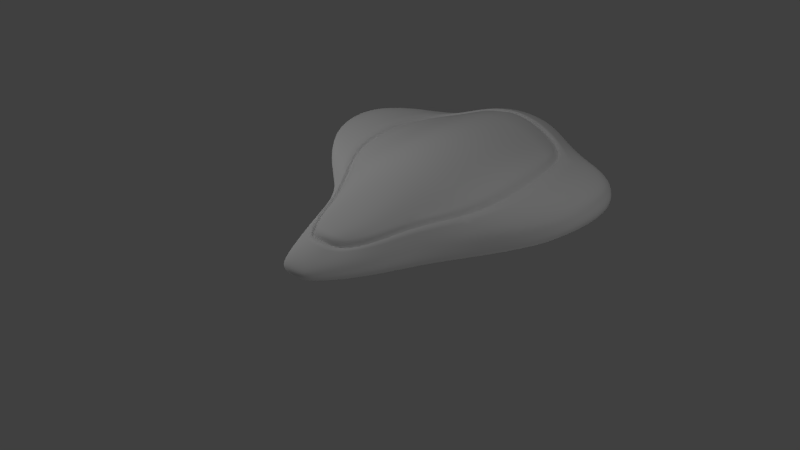 # Source: BikeSeatShip.blend  (saved by Blender 2.63.0; exported with 4.5.12 LTS)
import bpy
from mathutils import Matrix  # noqa: F401  (used for matrix-valued properties, if any)

bpy.ops.wm.read_factory_settings(use_empty=True)
scene = bpy.context.scene
scene.name = 'Scene'

# ---- collections
col_collection_1 = bpy.data.collections.new('Collection 1'); scene.collection.children.link(col_collection_1)

# ---- world
world_world = bpy.data.worlds.new('World'); scene.world = world_world
world_world.color = (0.05088, 0.05088, 0.05088)
world_world.use_sun_shadow = False
world_world.sun_shadow_jitter_overblur = 0.0
world_world.cycles.sampling_method = 'MANUAL'
world_world.cycles.sample_map_resolution = 256

# ---- cameras
cam_camera = bpy.data.cameras.new('Camera')
cam_camera.clip_end = 100.0
cam_camera.lens = 35.0
cam_camera.sensor_width = 32.0
cam_camera.sensor_height = 18.0
cam_camera.ortho_scale = 7.314
cam_camera.dof.focus_distance = 0.0
cam_camera.dof.aperture_fstop = 128.0

# ---- lights
light_point_002 = bpy.data.lights.new('Point.002', 'POINT')
light_point_002.transmission_factor = 0.0
light_point_002.energy = 80.0
light_point_002.shadow_buffer_clip_start = 0.5
light_point_002.shadow_soft_size = 1.0
light_point_002.shadow_maximum_resolution = 0.006
light_point_002.use_absolute_resolution = True
light_point_002.cycles.use_multiple_importance_sampling = False
light_point_001 = bpy.data.lights.new('Point.001', 'POINT')
light_point_001.transmission_factor = 0.0
light_point_001.energy = 46.0
light_point_001.shadow_buffer_clip_start = 0.5
light_point_001.shadow_soft_size = 1.0
light_point_001.shadow_maximum_resolution = 0.006
light_point_001.use_absolute_resolution = True
light_point_001.cycles.use_multiple_importance_sampling = False
light_point = bpy.data.lights.new('Point', 'POINT')
light_point.transmission_factor = 0.0
light_point.energy = 100.0
light_point.shadow_buffer_clip_start = 0.5
light_point.shadow_soft_size = 1.0
light_point.shadow_maximum_resolution = 0.006
light_point.use_absolute_resolution = True
light_point.cycles.use_multiple_importance_sampling = False
light_lamp = bpy.data.lights.new('Lamp', 'POINT')
light_lamp.transmission_factor = 0.0
light_lamp.cutoff_distance = 30.0
light_lamp.energy = 100.0
light_lamp.shadow_buffer_clip_start = 1.001
light_lamp.shadow_soft_size = 1.0
light_lamp.shadow_maximum_resolution = 0.006
light_lamp.use_absolute_resolution = True
light_lamp.cycles.use_multiple_importance_sampling = False

# ---- meshes
me_plane = bpy.data.meshes.new('Plane')
me_plane.from_pydata([(-0.2331, 1.295, 0.5998), (-0.2331, 0.7391, 0.5998), (5.981e-08, 0.3433, 0.5817), (-0.2331, 0.3433, 0.5361), (1.242e-07, 0.7391, 0.6454), (2.335e-07, 1.307, 0.6454), (-0.4184, 0.7772, 0.531), (-0.4179, 1.246, 0.5272), (-0.1929, -0.05597, 0.3778), (-8.618e-09, -0.05597, 0.3978), (-5.38e-08, -0.2745, 0.3241), (-0.1512, -0.2581, 0.3136), (-0.3041, 0.009378, 0.3324), (-0.4184, 0.3814, 0.45), (-0.2385, -0.2069, 0.2863), (-6.537e-08, -0.4068, 0.2849), (-0.07873, -0.3914, 0.2773), (-0.1242, -0.3648, 0.2579), (-0.5976, 0.8161, 0.5137), (-0.5439, 1.114, 0.5137), (-0.4833, 0.2662, 0.3806), (-0.5976, 0.4541, 0.45), (-0.2271, 1.338, 0.5841), (2.376e-07, 1.354, 0.6337), (-0.428, 1.287, 0.5052), (-0.3311, -0.005326, 0.2935), (-0.2545, -0.2292, 0.2434), (-6.764e-08, -0.4328, 0.2419), (-0.06389, -0.4202, 0.2336), (-0.1323, -0.3827, 0.2125), (-0.6741, 0.8297, 0.4905), (-0.5804, 1.138, 0.4905), (-0.5269, 0.2605, 0.3458), (-0.658, 0.455, 0.4213), (-0.2474, 1.338, 0.6022), (2.376e-07, 1.354, 0.6436), (-0.4483, 1.287, 0.5232), (-0.3513, -0.005326, 0.3116), (-0.2748, -0.2292, 0.2615), (-6.764e-08, -0.4328, 0.26), (-0.08107, -0.4202, 0.2517), (-0.1526, -0.3827, 0.2306), (-0.6944, 0.8297, 0.5086), (-0.6006, 1.138, 0.5086), (-0.5472, 0.2605, 0.3639), (-0.6783, 0.455, 0.4393), (-1.111e-07, -0.5895, 0.203), (-0.08107, -0.5769, 0.1947), (-0.1526, -0.5313, 0.182), (-1.17e-07, -0.6569, 0.1524), (-0.08107, -0.6442, 0.1464), (-0.1526, -0.5934, 0.1411), (-1.174e-07, -0.6615, 0.1179), (-0.08107, -0.6488, 0.1166), (-0.1526, -0.6007, 0.1113), (-1.157e-07, -0.6417, 0.0775), (-0.08107, -0.6291, 0.0793), (-0.1351, -0.5945, 0.08134), (-1.066, 0.8775, 0.5086), (-0.9246, 1.138, 0.5086), (-1.027, 0.548, 0.4341), (-1.133, 0.8786, 0.4791), (-1.022, 1.107, 0.482), (-1.082, 0.5703, 0.4173), (-0.4296, -0.005326, 0.2151), (-0.3417, -0.2459, 0.1869), (-0.6283, 0.2216, 0.2674), (-0.4368, -0.005326, 0.1379), (-0.3441, -0.2816, 0.1315), (-0.6328, 0.2216, 0.1951), (-1.161, 0.8814, 0.4192), (-1.047, 1.075, 0.4323), (-1.107, 0.579, 0.3564), (-0.4141, -0.005326, 0.08762), (-0.3212, -0.3045, 0.09791), (-0.6197, 0.2216, 0.1367), (-0.2148, 0.1622, 0.4643), (2.589e-08, 0.1257, 0.4815), (-0.3712, 0.2277, 0.4014), (-0.2474, 1.47, 0.583), (2.492e-07, 1.486, 0.6093), (-0.4483, 1.419, 0.489), (-0.2474, 1.499, 0.5398), (2.527e-07, 1.527, 0.5694), (-0.4144, 1.452, 0.4456), (-0.2474, 1.496, 0.4767), (2.523e-07, 1.523, 0.5029), (-0.2474, 1.225, 0.4767), (2.263e-07, 1.225, 0.5029), (-0.3261, 1.465, 0.4199), (-0.3261, 1.225, 0.4199), (-0.6843, 1.289, 0.4847), (-0.702, 1.314, 0.4354), (1.204e-07, 0.6958, 0.08682), (-0.1145, 0.6997, 0.09304), (-0.2481, 0.7214, 0.1026), (2.456e-07, 1.445, 0.2274), (-0.1072, 1.445, 0.2292), (-0.2352, 1.446, 0.2299), (2.464e-07, 1.455, 0.2924), (-0.1386, 1.456, 0.2931), (2.461e-07, 1.452, 0.3462), (-0.1505, 1.457, 0.348), (2.263e-07, 1.225, 0.3313), (-0.1505, 1.225, 0.3331), (-0.2405, 1.451, 0.2984), (-0.2405, 1.225, 0.2835), (-0.3086, 1.445, 0.3311), (-0.3086, 1.225, 0.3069), (-0.3396, 1.434, 0.2894), (-0.2329, 1.453, 0.2546), (-0.3568, 1.432, 0.2634), (-1.075, 0.5958, 0.3037), (-1.01, 1.064, 0.3826), (-1.135, 0.8745, 0.3615), (-0.7076, 1.29, 0.3653), (-0.7076, 1.242, 0.3259), (-0.5952, 0.2422, 0.1024), (-0.2926, -0.3045, 0.06475), (-0.3799, 0.03084, 0.04613), (-0.7257, 0.8306, 0.2214), (-0.428, 0.764, 0.1465), (-0.09926, 0.0009542, 0.006841), (-0.086, -0.2831, 0.02428), (-0.1841, -0.2914, 0.04643), (-0.217, 0.02261, 0.02307), (0.0, 0.0, 0.0), (-5.566e-08, -0.2958, 0.01389), (-0.8721, 0.3697, 0.2318), (-0.4015, 0.3599, 0.09119), (5.878e-08, 0.3315, 0.03305), (-0.2328, 0.3353, 0.05539), (-0.8843, 0.413, 0.2088), (-0.7168, 0.288, 0.3304), (-0.8205, 0.3322, 0.2802), (-0.6282, 0.4184, 0.1287), (-0.1123, 0.327, 0.04072), (-0.9751, 0.8573, 0.3068), (-0.8905, 0.515, 0.223)], [], [(5, 0, 1, 4), (2, 4, 1, 3), (9, 77, 76, 8), (13, 3, 1, 6), (0, 7, 6, 1), (12, 8, 76, 78), (11, 8, 12, 14), (10, 9, 8, 11), (16, 11, 14, 17), (15, 10, 11, 16), (21, 13, 6, 18), (7, 19, 18, 6), (12, 78, 20), (24, 7, 0, 22), (32, 20, 21, 33), (27, 15, 16, 28), (33, 21, 18, 30), (28, 16, 17, 29), (5, 23, 22, 0), (29, 17, 14, 26), (26, 14, 12, 25), (31, 19, 7, 24), (25, 12, 20, 32), (19, 31, 30, 18), (31, 43, 42, 30), (23, 35, 34, 22), (44, 32, 33, 45), (36, 24, 22, 34), (45, 33, 30, 42), (38, 26, 25, 37), (43, 31, 24, 36), (39, 27, 28, 40), (37, 25, 32, 44), (40, 28, 29, 41), (41, 29, 26, 38), (47, 40, 41, 48), (46, 39, 40, 47), (50, 47, 48, 51), (49, 46, 47, 50), (53, 50, 51, 54), (52, 49, 50, 53), (56, 53, 54, 57), (55, 52, 53, 56), (60, 45, 42, 58), (43, 59, 58, 42), (63, 60, 58, 61), (59, 62, 61, 58), (64, 37, 44, 66), (65, 38, 37, 64), (67, 64, 66, 69), (68, 65, 64, 67), (44, 45, 60, 133), (60, 63, 134, 133), (41, 38, 65, 48), (51, 48, 65, 68), (74, 68, 67, 73), (73, 67, 69, 75), (62, 71, 70, 61), (72, 63, 61, 70), (63, 72, 128, 134), (78, 76, 3, 13), (20, 78, 13, 21), (77, 2, 3, 76), (54, 51, 68, 74), (81, 36, 34, 79), (35, 80, 79, 34), (84, 81, 79, 82), (80, 83, 82, 79), (83, 86, 85, 82), (86, 88, 87, 85), (89, 85, 87, 90), (84, 82, 85, 89), (43, 91, 59), (36, 81, 91, 43), (62, 59, 91, 92), (81, 84, 92, 91), (123, 56, 57, 124), (127, 55, 56, 123), (97, 96, 93, 94), (95, 121, 111, 98), (99, 96, 97, 100), (101, 99, 100, 102), (103, 101, 102, 104), (103, 104, 87, 88), (106, 104, 102, 105), (108, 106, 105, 107), (89, 90, 108, 107), (84, 89, 107, 109), (102, 100, 110, 105), (107, 105, 110, 109), (90, 87, 104, 106), (106, 108, 90), (97, 98, 110, 100), (109, 110, 98, 111), (119, 73, 75, 117), (71, 113, 114, 70), (109, 115, 92, 84), (71, 62, 92, 115), (113, 71, 115, 116), (118, 74, 73, 119), (112, 72, 70, 114), (72, 112, 132, 128), (57, 54, 74, 118), (109, 111, 116, 115), (121, 120, 116, 111), (129, 135, 120, 121), (114, 113, 137), (114, 137, 138, 112), (94, 136, 131, 95), (122, 123, 124, 125), (93, 130, 136, 94), (126, 127, 123, 122), (95, 131, 129, 121), (124, 57, 118), (118, 119, 125, 124), (95, 98, 97, 94), (66, 44, 133), (134, 128, 75, 69), (136, 122, 125, 131), (130, 126, 122, 136), (131, 125, 119, 129), (133, 134, 69, 66), (128, 132, 117, 75), (119, 117, 135, 129), (113, 116, 120, 137), (135, 117, 132, 138), (138, 132, 112), (137, 120, 135, 138)])
me_plane.polygons.foreach_set('use_smooth', [True] * 128)
_k = {(0, 5): 1.0, (0, 7): 1.0, (12, 14): 1.0, (15, 16): 1.0, (16, 17): 1.0, (14, 17): 1.0, (18, 19): 1.0, (20, 21): 1.0, (18, 21): 1.0, (7, 19): 1.0, (12, 20): 1.0, (22, 23): 1.0, (22, 24): 1.0, (25, 26): 1.0, (27, 28): 1.0, (28, 29): 1.0, (26, 29): 1.0, (30, 31): 1.0, (32, 33): 1.0, (30, 33): 1.0, (24, 31): 1.0, (25, 32): 1.0, (34, 35): 1.0, (34, 36): 1.0, (37, 38): 1.0, (39, 40): 1.0, (40, 41): 1.0, (38, 41): 1.0, (42, 43): 1.0, (44, 45): 1.0, (42, 45): 1.0, (36, 43): 1.0, (37, 44): 1.0, (85, 86): 1.0, (87, 88): 1.0, (87, 90): 1.0, (85, 89): 1.0, (101, 102): 1.0, (103, 104): 1.0, (102, 105): 1.0, (104, 106): 1.0, (105, 107): 1.0, (106, 108): 1.0, (89, 107): 1.0, (90, 108): 1.0}
me_plane.attributes.new('crease_edge', 'FLOAT', 'EDGE').data.foreach_set('value', [_k.get((min(e.vertices), max(e.vertices)), 0.0) for e in me_plane.edges])
_ca = me_plane.color_attributes.new('Col', 'BYTE_COLOR', 'CORNER')
_ca.data.foreach_set('color', [0.01938, 0.02519, 0.02732, 1.0, 0.02843, 0.03689, 0.03955, 1.0, 0.04092, 0.05448, 0.05781, 1.0, 0.03955, 0.05286, 0.05781, 1.0, 0.0382, 0.05127, 0.05613, 1.0, 0.03955, 0.05286, 0.05781, 1.0, 0.04092, 0.05448, 0.05781, 1.0, 0.03955, 0.05127, 0.05613, 1.0, 0.02956, 0.03955, 0.04231, 1.0, 0.0331, 0.04374, 0.04667, 1.0, 0.0356, 0.04817, 0.05127, 1.0, 0.0356, 0.04667, 0.05127, 1.0, 0.0331, 0.04374, 0.04817, 1.0, 0.03955, 0.05127, 0.05613, 1.0, 0.04092, 0.05448, 0.05781, 1.0, 0.03434, 0.04519, 0.04817, 1.0, 0.02843, 0.03689, 0.03955, 1.0, 0.02315, 0.02956, 0.0319, 1.0, 0.03434, 0.04519, 0.04817, 1.0, 0.04092, 0.05448, 0.05781, 1.0, 0.02519, 0.0331, 0.0356, 1.0, 0.0356, 0.04667, 0.05127, 1.0, 0.0356, 0.04817, 0.05127, 1.0, 0.02843, 0.0382, 0.04092, 1.0, 0.04667, 0.06301, 0.06663, 1.0, 0.0356, 0.04667, 0.05127, 1.0, 0.02519, 0.0331, 0.0356, 1.0, 0.02624, 0.03434, 0.0382, 1.0, 0.03955, 0.05286, 0.05613, 1.0, 0.02956, 0.03955, 0.04231, 1.0, 0.0356, 0.04667, 0.05127, 1.0, 0.04667, 0.06301, 0.06663, 1.0, 0.0356, 0.04667, 0.04971, 1.0, 0.04667, 0.06301, 0.06663, 1.0, 0.02624, 0.03434, 0.0382, 1.0, 0.02416, 0.0319, 0.03434, 1.0, 0.02029, 0.02624, 0.02843, 1.0, 0.03955, 0.05286, 0.05613, 1.0, 0.04667, 0.06301, 0.06663, 1.0, 0.0356, 0.04667, 0.04971, 1.0, 0.02732, 0.0356, 0.0382, 1.0, 0.0331, 0.04374, 0.04817, 1.0, 0.03434, 0.04519, 0.04817, 1.0, 0.03071, 0.04092, 0.04374, 1.0, 0.02315, 0.02956, 0.0319, 1.0, 0.02519, 0.0331, 0.0356, 1.0, 0.03071, 0.04092, 0.04374, 1.0, 0.03434, 0.04519, 0.04817, 1.0, 0.02519, 0.0331, 0.0356, 1.0, 0.02843, 0.0382, 0.04092, 1.0, 0.02217, 0.02843, 0.03071, 1.0, 0.008023, 0.009721, 0.01033, 1.0, 0.02315, 0.02956, 0.0319, 1.0, 0.02843, 0.03689, 0.03955, 1.0, 0.008568, 0.01096, 0.01161, 1.0, 0.01298, 0.01681, 0.01764, 1.0, 0.02217, 0.02843, 0.03071, 1.0, 0.02732, 0.0356, 0.0382, 1.0, 0.016, 0.02029, 0.02217, 1.0, 0.01764, 0.02315, 0.02519, 1.0, 0.02029, 0.02624, 0.02843, 1.0, 0.0356, 0.04667, 0.04971, 1.0, 0.006049, 0.007499, 0.008023, 1.0, 0.016, 0.02029, 0.02217, 1.0, 0.02732, 0.0356, 0.0382, 1.0, 0.03071, 0.04092, 0.04374, 1.0, 0.01444, 0.01938, 0.02029, 1.0, 0.006049, 0.007499, 0.008023, 1.0, 0.0356, 0.04667, 0.04971, 1.0, 0.02416, 0.0319, 0.03434, 1.0, 0.006049, 0.006995, 0.007499, 1.0, 0.01938, 0.02519, 0.02732, 1.0, 0.01938, 0.02519, 0.02624, 1.0, 0.008568, 0.01096, 0.01161, 1.0, 0.02843, 0.03689, 0.03955, 1.0, 0.006049, 0.006995, 0.007499, 1.0, 0.02416, 0.0319, 0.03434, 1.0, 0.02624, 0.03434, 0.0382, 1.0, 0.01033, 0.01298, 0.01444, 1.0, 0.01033, 0.01298, 0.01444, 1.0, 0.02624, 0.03434, 0.0382, 1.0, 0.02519, 0.0331, 0.0356, 1.0, 0.01229, 0.01521, 0.01681, 1.0, 0.01033, 0.01298, 0.0137, 1.0, 0.02519, 0.0331, 0.0356, 1.0, 0.02315, 0.02956, 0.0319, 1.0, 0.008023, 0.009721, 0.01033, 1.0, 0.01229, 0.01521, 0.01681, 1.0, 0.02519, 0.0331, 0.0356, 1.0, 0.02217, 0.02843, 0.03071, 1.0, 0.01298, 0.01681, 0.01764, 1.0, 0.02519, 0.0331, 0.0356, 1.0, 0.01033, 0.01298, 0.0137, 1.0, 0.01444, 0.01938, 0.02029, 1.0, 0.03071, 0.04092, 0.04374, 1.0, 0.003677, 0.003677, 0.005182, 1.0, 0.01096, 0.01161, 0.0185, 1.0, 0.01096, 0.01229, 0.01938, 1.0, 0.004777, 0.004777, 0.006995, 1.0, 0.005605, 0.006049, 0.008568, 1.0, 0.01229, 0.01298, 0.02122, 1.0, 0.01521, 0.01681, 0.02624, 1.0, 0.003035, 0.003347, 0.004391, 1.0, 0.01161, 0.01298, 0.02029, 1.0, 0.004391, 0.004391, 0.006512, 1.0, 0.004777, 0.005182, 0.007499, 1.0, 0.01161, 0.01298, 0.02029, 1.0, 0.01033, 0.01096, 0.01681, 1.0, 0.003035, 0.003035, 0.004025, 1.0, 0.003035, 0.003347, 0.004391, 1.0, 0.01521, 0.01681, 0.02624, 1.0, 0.01161, 0.01298, 0.02029, 1.0, 0.004777, 0.005182, 0.007499, 1.0, 0.004777, 0.004777, 0.006995, 1.0, 0.01096, 0.01229, 0.01938, 1.0, 0.01229, 0.01298, 0.02029, 1.0, 0.003677, 0.003677, 0.005182, 1.0, 0.004025, 0.004391, 0.006049, 1.0, 0.01229, 0.0137, 0.02122, 1.0, 0.01096, 0.01161, 0.0185, 1.0, 0.003677, 0.003677, 0.005182, 1.0, 0.003035, 0.003035, 0.004025, 1.0, 0.01033, 0.01096, 0.01681, 1.0, 0.01033, 0.01096, 0.01764, 1.0, 0.005182, 0.005605, 0.008568, 1.0, 0.002428, 0.002732, 0.003347, 1.0, 0.01298, 0.01444, 0.02315, 1.0, 0.01229, 0.0137, 0.02122, 1.0, 0.004025, 0.004391, 0.006049, 1.0, 0.004391, 0.004391, 0.006512, 1.0, 0.01161, 0.01298, 0.02029, 1.0, 0.01298, 0.01444, 0.02315, 1.0, 0.002428, 0.002732, 0.003347, 1.0, 0.002428, 0.002428, 0.003347, 1.0, 0.01033, 0.01096, 0.01681, 1.0, 0.01033, 0.01096, 0.01681, 1.0, 0.002428, 0.002428, 0.003347, 1.0, 0.003677, 0.003677, 0.005182, 1.0, 0.01229, 0.01298, 0.02029, 1.0, 0.01521, 0.016, 0.02624, 1.0, 0.01298, 0.01444, 0.02315, 1.0, 0.01033, 0.01096, 0.01681, 1.0, 0.01298, 0.0137, 0.02217, 1.0, 0.0185, 0.02029, 0.0319, 1.0, 0.01033, 0.01096, 0.01764, 1.0, 0.01298, 0.01444, 0.02315, 1.0, 0.01521, 0.016, 0.02624, 1.0, 0.01681, 0.01764, 0.02956, 1.0, 0.01521, 0.016, 0.02624, 1.0, 0.01298, 0.0137, 0.02217, 1.0, 0.016, 0.01681, 0.02732, 1.0, 0.01521, 0.01681, 0.02732, 1.0, 0.0185, 0.02029, 0.0319, 1.0, 0.01521, 0.016, 0.02624, 1.0, 0.01681, 0.01764, 0.02956, 1.0, 0.01764, 0.01938, 0.0319, 1.0, 0.01681, 0.01764, 0.02956, 1.0, 0.016, 0.01681, 0.02732, 1.0, 0.016, 0.01764, 0.02843, 1.0, 0.01764, 0.01938, 0.03071, 1.0, 0.01521, 0.01681, 0.02732, 1.0, 0.01681, 0.01764, 0.02956, 1.0, 0.01764, 0.01938, 0.0319, 1.0, 0.016, 0.01764, 0.02843, 1.0, 0.01764, 0.01938, 0.0319, 1.0, 0.016, 0.01764, 0.02843, 1.0, 0.01521, 0.016, 0.02624, 1.0, 0.01521, 0.01681, 0.02732, 1.0, 0.01764, 0.01938, 0.03071, 1.0, 0.01764, 0.01938, 0.0319, 1.0, 0.016, 0.01764, 0.02843, 1.0, 0.01521, 0.01681, 0.02624, 1.0, 0.01161, 0.01298, 0.02029, 1.0, 0.01096, 0.01229, 0.01938, 1.0, 0.016, 0.01681, 0.02732, 1.0, 0.01096, 0.01161, 0.0185, 1.0, 0.01521, 0.01681, 0.02732, 1.0, 0.016, 0.01681, 0.02732, 1.0, 0.01096, 0.01229, 0.01938, 1.0, 0.01764, 0.01938, 0.0319, 1.0, 0.01521, 0.01681, 0.02624, 1.0, 0.016, 0.01681, 0.02732, 1.0, 0.02029, 0.02217, 0.03689, 1.0, 0.01521, 0.01681, 0.02732, 1.0, 0.01764, 0.01938, 0.0319, 1.0, 0.02029, 0.02217, 0.03689, 1.0, 0.016, 0.01681, 0.02732, 1.0, 0.01229, 0.01298, 0.02029, 1.0, 0.01229, 0.0137, 0.02122, 1.0, 0.01161, 0.01298, 0.02029, 1.0, 0.01096, 0.01161, 0.0185, 1.0, 0.01298, 0.01444, 0.02315, 1.0, 0.01229, 0.01298, 0.02029, 1.0, 0.01229, 0.0137, 0.02122, 1.0, 0.01229, 0.01298, 0.02029, 1.0, 0.009134, 0.009721, 0.01521, 1.0, 0.01229, 0.01298, 0.02029, 1.0, 0.01096, 0.01161, 0.0185, 1.0, 0.009134, 0.01033, 0.01521, 1.0, 0.01229, 0.0137, 0.02122, 1.0, 0.01298, 0.01444, 0.02315, 1.0, 0.01229, 0.01298, 0.02029, 1.0, 0.009134, 0.009721, 0.01521, 1.0, 0.01161, 0.01298, 0.02029, 1.0, 0.01161, 0.01298, 0.02029, 1.0, 0.01521, 0.01681, 0.02624, 1.0, 0.01298, 0.01444, 0.02315, 1.0, 0.01521, 0.01681, 0.02624, 1.0, 0.01764, 0.01938, 0.0319, 1.0, 0.01229, 0.0137, 0.02122, 1.0, 0.01298, 0.01444, 0.02315, 1.0, 0.01033, 0.01096, 0.01681, 1.0, 0.01229, 0.01298, 0.02029, 1.0, 0.01298, 0.01444, 0.02315, 1.0, 0.01298, 0.0137, 0.02217, 1.0, 0.016, 0.01681, 0.02732, 1.0, 0.01298, 0.0137, 0.02217, 1.0, 0.01298, 0.01444, 0.02315, 1.0, 0.01229, 0.0137, 0.02122, 1.0, 0.0137, 0.01521, 0.02416, 1.0, 0.01229, 0.0137, 0.02122, 1.0, 0.009134, 0.009721, 0.01521, 1.0, 0.01096, 0.01161, 0.01764, 1.0, 0.01096, 0.01161, 0.01764, 1.0, 0.009134, 0.009721, 0.01521, 1.0, 0.009134, 0.01033, 0.01521, 1.0, 0.01096, 0.01161, 0.0185, 1.0, 0.01764, 0.01938, 0.0319, 1.0, 0.01764, 0.01938, 0.0319, 1.0, 0.02217, 0.02416, 0.03955, 1.0, 0.02029, 0.02217, 0.03689, 1.0, 0.01938, 0.02122, 0.03434, 1.0, 0.01764, 0.01938, 0.0319, 1.0, 0.02029, 0.02217, 0.03689, 1.0, 0.02217, 0.02416, 0.03955, 1.0, 0.01764, 0.01938, 0.0319, 1.0, 0.01938, 0.02122, 0.03434, 1.0, 0.01444, 0.016, 0.02519, 1.0, 0.01229, 0.0137, 0.02122, 1.0, 0.02843, 0.0382, 0.04092, 1.0, 0.0356, 0.04817, 0.05127, 1.0, 0.03955, 0.05127, 0.05613, 1.0, 0.0331, 0.04374, 0.04817, 1.0, 0.02217, 0.02843, 0.03071, 1.0, 0.02843, 0.0382, 0.04092, 1.0, 0.0331, 0.04374, 0.04817, 1.0, 0.02732, 0.0356, 0.0382, 1.0, 0.0331, 0.04374, 0.04667, 1.0, 0.0382, 0.05127, 0.05613, 1.0, 0.03955, 0.05127, 0.05613, 1.0, 0.0356, 0.04817, 0.05127, 1.0, 0.016, 0.01764, 0.02843, 1.0, 0.016, 0.01681, 0.02732, 1.0, 0.01229, 0.0137, 0.02122, 1.0, 0.0137, 0.01521, 0.02416, 1.0, 0.01521, 0.01681, 0.02624, 1.0, 0.01033, 0.01096, 0.01681, 1.0, 0.01521, 0.01681, 0.02624, 1.0, 0.01681, 0.0185, 0.02956, 1.0, 0.01229, 0.01298, 0.02122, 1.0, 0.02122, 0.02315, 0.0382, 1.0, 0.01681, 0.0185, 0.02956, 1.0, 0.01521, 0.01681, 0.02624, 1.0, 0.0137, 0.01521, 0.02416, 1.0, 0.01521, 0.01681, 0.02624, 1.0, 0.01681, 0.0185, 0.02956, 1.0, 0.01764, 0.01938, 0.0319, 1.0, 0.02122, 0.02315, 0.0382, 1.0, 0.01938, 0.02122, 0.03434, 1.0, 0.01764, 0.01938, 0.0319, 1.0, 0.01681, 0.0185, 0.02956, 1.0, 0.2582, 0.2961, 0.3968, 1.0, 0.1529, 0.1746, 0.2346, 1.0, 0.1559, 0.1812, 0.2384, 1.0, 0.2346, 0.2705, 0.3613, 1.0, 0.006512, 0.008023, 0.01298, 1.0, 0.001214, 0.001518, 0.002125, 1.0, 0.0006071, 0.0009106, 0.001214, 1.0, 0.006995, 0.008568, 0.01298, 1.0, 0.005605, 0.006512, 0.01033, 1.0, 0.006995, 0.008568, 0.01298, 1.0, 0.0006071, 0.0009106, 0.001214, 1.0, 0.0, 0.0, 0.0, 1.0, 0.1683, 0.1946, 0.2582, 1.0, 0.2346, 0.2705, 0.3613, 1.0, 0.1559, 0.1812, 0.2384, 1.0, 0.1119, 0.1274, 0.1683, 1.0, 0.01096, 0.01161, 0.0185, 1.0, 0.01444, 0.016, 0.02519, 1.0, 0.01521, 0.01681, 0.02732, 1.0, 0.01033, 0.01096, 0.01681, 1.0, 0.01521, 0.01681, 0.02624, 1.0, 0.01444, 0.016, 0.02519, 1.0, 0.01096, 0.01161, 0.0185, 1.0, 0.01764, 0.01938, 0.0319, 1.0, 0.01521, 0.01681, 0.02732, 1.0, 0.01444, 0.016, 0.02519, 1.0, 0.016, 0.01764, 0.02843, 1.0, 0.01521, 0.01681, 0.02624, 1.0, 0.0137, 0.01521, 0.02416, 1.0, 0.016, 0.01764, 0.02843, 1.0, 0.01444, 0.016, 0.02519, 1.0, 0.01033, 0.01161, 0.01764, 1.0, 0.016, 0.01764, 0.02843, 1.0, 0.01521, 0.016, 0.02624, 1.0, 0.01096, 0.01229, 0.0185, 1.0, 0.01161, 0.01229, 0.01938, 1.0, 0.01521, 0.01681, 0.02732, 1.0, 0.016, 0.01764, 0.02843, 1.0, 0.01033, 0.01161, 0.01764, 1.0, 0.016, 0.01681, 0.02732, 1.0, 0.01444, 0.016, 0.02519, 1.0, 0.01161, 0.01229, 0.01938, 1.0, 0.01033, 0.01096, 0.01681, 1.0, 0.01033, 0.01161, 0.01764, 1.0, 0.01096, 0.01161, 0.01764, 1.0, 0.0137, 0.01444, 0.02315, 1.0, 0.01681, 0.01764, 0.02843, 1.0, 0.01764, 0.0185, 0.03071, 1.0, 0.01444, 0.016, 0.02519, 1.0, 0.016, 0.01681, 0.02732, 1.0, 0.01521, 0.01681, 0.02624, 1.0, 0.15, 0.1714, 0.227, 1.0, 0.227, 0.2623, 0.3467, 1.0, 0.1912, 0.2232, 0.2918, 1.0, 0.1878, 0.2159, 0.2874, 1.0, 0.001821, 0.002125, 0.003035, 1.0, 0.006512, 0.008023, 0.01229, 1.0, 0.007499, 0.009721, 0.01521, 1.0, 0.001214, 0.001518, 0.001821, 1.0, 0.001821, 0.002125, 0.003035, 1.0, 0.001214, 0.001518, 0.001821, 1.0, 0.0006071, 0.0009106, 0.001214, 1.0, 0.001214, 0.001518, 0.002125, 1.0, 0.0003035, 0.0003035, 0.0006071, 1.0, 0.001214, 0.001518, 0.001821, 1.0, 0.007499, 0.009721, 0.01521, 1.0, 0.006049, 0.007499, 0.01096, 1.0, 0.0, 0.0, 0.0003035, 1.0, 0.0003035, 0.0003035, 0.0006071, 1.0, 0.006049, 0.007499, 0.01096, 1.0, 0.004777, 0.005605, 0.008568, 1.0, 0.005605, 0.006512, 0.01033, 1.0, 0.0, 0.0, 0.0, 1.0, 0.0, 0.0, 0.0003035, 1.0, 0.004777, 0.005605, 0.008568, 1.0, 0.1683, 0.1946, 0.2582, 1.0, 0.1119, 0.1274, 0.1683, 1.0, 0.08866, 0.1022, 0.1329, 1.0, 0.1746, 0.1981, 0.2623, 1.0, 0.1878, 0.2159, 0.2874, 1.0, 0.1912, 0.2232, 0.2918, 1.0, 0.1559, 0.1779, 0.2346, 1.0, 0.1301, 0.15, 0.1981, 1.0, 0.08866, 0.1022, 0.1329, 1.0, 0.1301, 0.15, 0.1981, 1.0, 0.1559, 0.1779, 0.2346, 1.0, 0.1746, 0.1981, 0.2623, 1.0, 0.0, 0.0, 0.0, 1.0, 0.0006071, 0.0009106, 0.001214, 1.0, 0.001214, 0.001518, 0.001821, 1.0, 0.0003035, 0.0003035, 0.0006071, 1.0, 0.0003035, 0.0003035, 0.0006071, 1.0, 0.0, 0.0, 0.0003035, 1.0, 0.0, 0.0, 0.0, 1.0, 0.016, 0.01681, 0.02732, 1.0, 0.01681, 0.01764, 0.02843, 1.0, 0.01298, 0.0137, 0.02217, 1.0, 0.01521, 0.01681, 0.02624, 1.0, 0.0137, 0.01521, 0.02416, 1.0, 0.01298, 0.0137, 0.02217, 1.0, 0.01681, 0.01764, 0.02843, 1.0, 0.0137, 0.01444, 0.02315, 1.0, 0.01096, 0.01161, 0.0185, 1.0, 0.01096, 0.01161, 0.01764, 1.0, 0.01096, 0.01161, 0.0185, 1.0, 0.01229, 0.01298, 0.02122, 1.0, 0.01764, 0.01938, 0.0319, 1.0, 0.0137, 0.01444, 0.02315, 1.0, 0.016, 0.01681, 0.02732, 1.0, 0.02217, 0.02416, 0.03955, 1.0, 0.1746, 0.1981, 0.2623, 1.0, 0.1559, 0.1812, 0.2384, 1.0, 0.2051, 0.2384, 0.314, 1.0, 0.1683, 0.1946, 0.2582, 1.0, 0.2346, 0.2664, 0.3564, 1.0, 0.2346, 0.2705, 0.3613, 1.0, 0.2051, 0.2384, 0.314, 1.0, 0.1559, 0.1812, 0.2384, 1.0, 0.0137, 0.01444, 0.02315, 1.0, 0.01764, 0.01938, 0.0319, 1.0, 0.01298, 0.0137, 0.02217, 1.0, 0.0137, 0.01444, 0.02315, 1.0, 0.01298, 0.0137, 0.02217, 1.0, 0.0137, 0.01521, 0.02416, 1.0, 0.01096, 0.01161, 0.01764, 1.0, 0.01096, 0.01161, 0.0185, 1.0, 0.016, 0.01764, 0.02732, 1.0, 0.01938, 0.02122, 0.03434, 1.0, 0.02217, 0.02416, 0.03955, 1.0, 0.016, 0.01681, 0.02732, 1.0, 0.01938, 0.02122, 0.03434, 1.0, 0.016, 0.01764, 0.02732, 1.0, 0.01298, 0.01444, 0.02217, 1.0, 0.01444, 0.016, 0.02519, 1.0, 0.01521, 0.016, 0.02624, 1.0, 0.016, 0.01764, 0.02843, 1.0, 0.0137, 0.01521, 0.02416, 1.0, 0.01298, 0.0137, 0.02217, 1.0, 0.0137, 0.01521, 0.02416, 1.0, 0.0137, 0.01444, 0.02315, 1.0, 0.0137, 0.01444, 0.02315, 1.0, 0.01298, 0.0137, 0.02217, 1.0, 0.01096, 0.01161, 0.01764, 1.0, 0.009134, 0.009721, 0.01521, 1.0, 0.0137, 0.01444, 0.02315, 1.0, 0.0137, 0.01444, 0.02315, 1.0, 0.009134, 0.009721, 0.01521, 1.0, 0.009134, 0.01033, 0.016, 1.0, 0.009134, 0.009721, 0.01521, 1.0, 0.01096, 0.01161, 0.01764, 1.0, 0.016, 0.01681, 0.02732, 1.0, 0.0137, 0.01444, 0.02315, 1.0, 0.01161, 0.01229, 0.01938, 1.0, 0.016, 0.01681, 0.02732, 1.0, 0.01161, 0.01229, 0.01938, 1.0, 0.01096, 0.01161, 0.0185, 1.0, 0.016, 0.01764, 0.02732, 1.0, 0.01033, 0.01096, 0.01681, 1.0, 0.008568, 0.009134, 0.0137, 1.0, 0.008568, 0.009134, 0.0137, 1.0, 0.01033, 0.01161, 0.01764, 1.0, 0.009134, 0.009721, 0.01444, 1.0, 0.01033, 0.01161, 0.01764, 1.0, 0.01096, 0.01229, 0.0185, 1.0, 0.009721, 0.01033, 0.016, 1.0, 0.01161, 0.01229, 0.01938, 1.0, 0.008568, 0.009134, 0.0137, 1.0, 0.008568, 0.009134, 0.0137, 1.0, 0.01033, 0.01096, 0.01681, 1.0, 0.009134, 0.009721, 0.01521, 1.0, 0.01161, 0.01229, 0.01938, 1.0, 0.01033, 0.01161, 0.01764, 1.0, 0.009134, 0.009721, 0.01444, 1.0, 0.01033, 0.01161, 0.01764, 1.0, 0.008568, 0.009134, 0.0137, 1.0, 0.009134, 0.009721, 0.01521, 1.0, 0.01096, 0.01161, 0.01764, 1.0, 0.01096, 0.01229, 0.0185, 1.0, 0.01521, 0.016, 0.02624, 1.0, 0.01298, 0.0137, 0.02217, 1.0, 0.01298, 0.0137, 0.02217, 1.0, 0.01096, 0.01161, 0.0185, 1.0, 0.009721, 0.01033, 0.016, 1.0, 0.01096, 0.01229, 0.0185, 1.0, 0.01033, 0.01161, 0.01764, 1.0, 0.01681, 0.01764, 0.02843, 1.0, 0.016, 0.01681, 0.02732, 1.0, 0.01033, 0.01096, 0.01681, 1.0, 0.01096, 0.01161, 0.0185, 1.0, 0.01161, 0.01298, 0.02029, 1.0, 0.01298, 0.01444, 0.02315, 1.0, 0.01229, 0.0137, 0.02122, 1.0, 0.01444, 0.016, 0.02519, 1.0, 0.01096, 0.01161, 0.0185, 1.0, 0.009134, 0.01033, 0.01521, 1.0, 0.008568, 0.009134, 0.0137, 1.0, 0.009134, 0.009721, 0.01444, 1.0, 0.009721, 0.01033, 0.016, 1.0, 0.008568, 0.009134, 0.0137, 1.0, 0.008568, 0.009134, 0.0137, 1.0, 0.009134, 0.009721, 0.01521, 1.0, 0.009134, 0.009721, 0.01444, 1.0, 0.008568, 0.009134, 0.0137, 1.0, 0.008568, 0.009134, 0.0137, 1.0, 0.009721, 0.01033, 0.016, 1.0, 0.01096, 0.01161, 0.0185, 1.0, 0.009134, 0.009721, 0.01521, 1.0, 0.01298, 0.01444, 0.02315, 1.0, 0.01229, 0.0137, 0.02122, 1.0, 0.009134, 0.01033, 0.01521, 1.0, 0.01096, 0.01161, 0.0185, 1.0, 0.01444, 0.016, 0.02519, 1.0, 0.01298, 0.01444, 0.02217, 1.0, 0.01229, 0.01298, 0.02122, 1.0, 0.01096, 0.01161, 0.0185, 1.0, 0.01096, 0.01161, 0.0185, 1.0, 0.01229, 0.01298, 0.02122, 1.0, 0.009134, 0.01033, 0.016, 1.0, 0.009134, 0.009721, 0.01521, 1.0, 0.0137, 0.01444, 0.02315, 1.0, 0.0137, 0.01444, 0.02315, 1.0, 0.009134, 0.009721, 0.01521, 1.0, 0.01161, 0.01229, 0.01938, 1.0, 0.009134, 0.01033, 0.016, 1.0, 0.01229, 0.01298, 0.02122, 1.0, 0.01298, 0.01444, 0.02217, 1.0, 0.01096, 0.01161, 0.0185, 1.0, 0.01096, 0.01161, 0.0185, 1.0, 0.01298, 0.01444, 0.02217, 1.0, 0.016, 0.01764, 0.02732, 1.0, 0.01161, 0.01229, 0.01938, 1.0, 0.009134, 0.009721, 0.01521, 1.0, 0.009134, 0.01033, 0.016, 1.0, 0.01096, 0.01161, 0.0185, 1.0])
me_plane.use_remesh_preserve_volume = False
me_plane.use_remesh_preserve_attributes = False
me_plane.use_mirror_vertex_groups = False
me_plane.use_paint_bone_selection = False
me_plane.use_paint_mask = True
me_plane.update()

# ---- objects
ob_point_002 = bpy.data.objects.new('Point.002', light_point_002)
ob_point_001 = bpy.data.objects.new('Point.001', light_point_001)
ob_point = bpy.data.objects.new('Point', light_point)
ob_plane = bpy.data.objects.new('Plane', me_plane)
ob_lamp = bpy.data.objects.new('Lamp', light_lamp)
ob_camera = bpy.data.objects.new('Camera', cam_camera)

# ---- transforms, parenting, visibility, modifiers, constraints
ob_point_002.location = (7.329, -1.046, -1.905)
ob_point_002.lineart.crease_threshold = 0.0
ob_point_001.location = (-3.765, -1.63, -0.9192)
ob_point_001.lineart.crease_threshold = 0.0
ob_point.location = (-2.453, -1.433, 3.891)
ob_point.lineart.crease_threshold = 0.0
ob_plane.location = (0.0, 0.0, 0.0)
ob_plane.rotation_euler = (0.0, -0.0, -1.192e-07)
ob_plane.scale = (2.0, 2.0, 2.0)
ob_plane.lineart.crease_threshold = 0.0
_vg = ob_plane.vertex_groups.new(name='BackDetailing')
_vg = ob_plane.vertex_groups.new(name='Cockpit')
_vg = ob_plane.vertex_groups.new(name='ShipBody')
_m = ob_plane.modifiers.new('Mirror', 'MIRROR')
_m = ob_plane.modifiers.new('Subsurf', 'SUBSURF')
_m.uv_smooth = 'PRESERVE_CORNERS'
_m.quality = 2
_m.show_only_control_edges = False
ob_lamp.location = (4.076, 1.005, 5.904)
ob_lamp.rotation_euler = (0.6503, 0.05522, 1.866)
ob_lamp.lock_rotations_4d = False
ob_lamp.empty_display_type = 'ARROWS'
ob_lamp.color = (0.0, 0.0, 0.0, 0.0)
ob_lamp.lineart.crease_threshold = 0.0
ob_camera.location = (7.481, -6.508, 5.344)
ob_camera.rotation_euler = (1.109, 0.01082, 0.8149)
ob_camera.lock_rotations_4d = False
ob_camera.empty_display_type = 'ARROWS'
ob_camera.color = (0.0, 0.0, 0.0, 0.0)
ob_camera.display_type = 'WIRE'
ob_camera.lineart.crease_threshold = 0.0

# ---- collection membership
col_collection_1.objects.link(ob_point_002)
col_collection_1.objects.link(ob_point_001)
col_collection_1.objects.link(ob_point)
col_collection_1.objects.link(ob_plane)
col_collection_1.objects.link(ob_lamp)
col_collection_1.objects.link(ob_camera)

# ---- scene / render settings (as saved in the file)
scene.camera = ob_camera
scene.frame_start = 1; scene.frame_end = 250; scene.frame_set(1)
scene.render.engine = 'BLENDER_EEVEE_NEXT'
scene.render.image_settings.color_mode = 'RGB'
scene.render.image_settings.compression = 90
scene.render.resolution_percentage = 50
scene.render.dither_intensity = 0.0
scene.render.bake_margin = 2
scene.render.bake_bias = 0.0
scene.cycles.use_denoising = False
scene.cycles.samples = 10
scene.cycles.sampling_pattern = 'TABULATED_SOBOL'
scene.cycles.light_sampling_threshold = 0.0
scene.cycles.use_adaptive_sampling = False
scene.cycles.use_light_tree = False
scene.cycles.blur_glossy = 0.0
scene.cycles.volume_bounces = 1
scene.cycles.pixel_filter_type = 'GAUSSIAN'
scene.cycles.sample_clamp_indirect = 0.0
scene.view_settings.view_transform = 'Standard'
bpy.context.view_layer.update()
